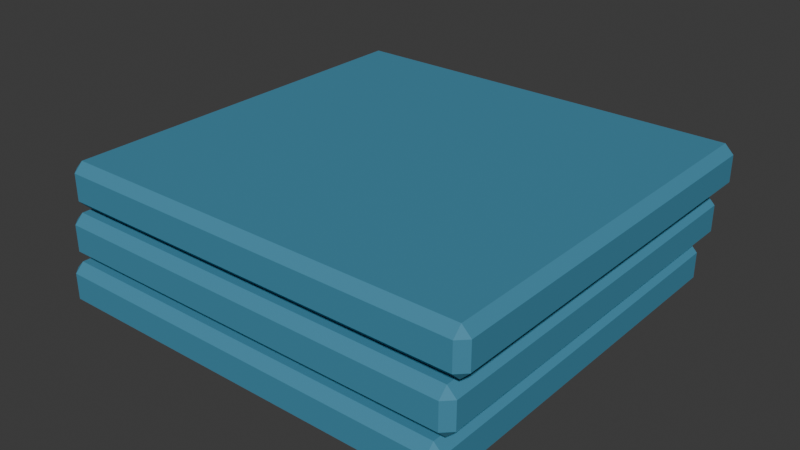 # Source: set_ring_binder.blend  (saved by Blender 5.2.45; exported with 4.5.12 LTS)
import bpy
from mathutils import Matrix  # noqa: F401  (used for matrix-valued properties, if any)

bpy.ops.wm.read_factory_settings(use_empty=True)
scene = bpy.context.scene
scene.name = 'Scene'

# ---- collections
col_collection = bpy.data.collections.new('Collection'); scene.collection.children.link(col_collection)

# ---- materials (node trees are filled in below, after node groups)
mat_set_ring_binder_palette = bpy.data.materials.new('set_ring_binder palette')

# ---- material node trees
mat_set_ring_binder_palette.use_nodes = True; mat_set_ring_binder_palette.node_tree.nodes.clear()
_N = mat_set_ring_binder_palette.node_tree.nodes; _L = mat_set_ring_binder_palette.node_tree.links
n0 = _N.new('ShaderNodeBsdfPrincipled'); n0.name = 'Principled BSDF'; n0.location = (-200, 100)
n0.inputs[2].default_value = 0.78
n0.inputs[10].default_value = 0.005
n1 = _N.new('ShaderNodeOutputMaterial'); n1.name = 'Material Output'; n1.location = (200, 100)
n2 = _N.new('ShaderNodeVertexColor'); n2.name = 'Color Attribute'; n2.location = (0, 0)
n2.layer_name = 'Color'
_L.new(n0.outputs[0], n1.inputs[0])
_L.new(n2.outputs[0], n0.inputs[0])
n1.is_active_output = True

# ---- world
world_world = bpy.data.worlds.new('World'); scene.world = world_world
world_world.use_nodes = True; world_world.node_tree.nodes.clear()
_N = world_world.node_tree.nodes; _L = world_world.node_tree.links
n0 = _N.new('ShaderNodeOutputWorld'); n0.name = 'World Output'; n0.location = (200, 100)
n1 = _N.new('ShaderNodeBackground'); n1.name = 'Background'; n1.location = (-200, 100)
n1.inputs[0].default_value = (0.05088, 0.05088, 0.05088, 1.0)
_L.new(n1.outputs[0], n0.inputs[0])
n0.is_active_output = True
world_world.color = (0.05088, 0.05088, 0.05088)
world_world.sun_shadow_jitter_overblur = 0.0

# ---- meshes
me_cube_346 = bpy.data.meshes.new('Cube.346')
me_cube_346.from_pydata([(-0.115, -0.11, -0.0125), (-0.115, -0.115, -0.0075), (-0.12, -0.11, -0.0075), (-0.115, -0.115, 0.0075), (-0.115, -0.11, 0.0125), (-0.12, -0.11, 0.0075), (-0.115, 0.11, -0.0125), (-0.12, 0.11, -0.0075), (-0.115, 0.115, -0.0075), (-0.115, 0.11, 0.0125), (-0.115, 0.115, 0.0075), (-0.12, 0.11, 0.0075), (0.115, -0.11, -0.0125), (0.12, -0.11, -0.0075), (0.115, -0.115, -0.0075), (0.115, -0.11, 0.0125), (0.115, -0.115, 0.0075), (0.12, -0.11, 0.0075), (0.115, 0.11, -0.0125), (0.115, 0.115, -0.0075), (0.12, 0.11, -0.0075), (0.115, 0.11, 0.0125), (0.12, 0.11, 0.0075), (0.115, 0.115, 0.0075), (-0.109, -0.11, 0.0175), (-0.109, -0.115, 0.0225), (-0.114, -0.11, 0.0225), (-0.109, -0.115, 0.0375), (-0.109, -0.11, 0.0425), (-0.114, -0.11, 0.0375), (-0.109, 0.11, 0.0175), (-0.114, 0.11, 0.0225), (-0.109, 0.115, 0.0225), (-0.109, 0.11, 0.0425), (-0.109, 0.115, 0.0375), (-0.114, 0.11, 0.0375), (0.121, -0.11, 0.0175), (0.126, -0.11, 0.0225), (0.121, -0.115, 0.0225), (0.121, -0.11, 0.0425), (0.121, -0.115, 0.0375), (0.126, -0.11, 0.0375), (0.121, 0.11, 0.0175), (0.121, 0.115, 0.0225), (0.126, 0.11, 0.0225), (0.121, 0.11, 0.0425), (0.126, 0.11, 0.0375), (0.121, 0.115, 0.0375), (-0.103, -0.11, 0.0475), (-0.103, -0.115, 0.0525), (-0.108, -0.11, 0.0525), (-0.103, -0.115, 0.0675), (-0.103, -0.11, 0.0725), (-0.108, -0.11, 0.0675), (-0.103, 0.11, 0.0475), (-0.108, 0.11, 0.0525), (-0.103, 0.115, 0.0525), (-0.103, 0.11, 0.0725), (-0.103, 0.115, 0.0675), (-0.108, 0.11, 0.0675), (0.127, -0.11, 0.0475), (0.132, -0.11, 0.0525), (0.127, -0.115, 0.0525), (0.127, -0.11, 0.0725), (0.127, -0.115, 0.0675), (0.132, -0.11, 0.0675), (0.127, 0.11, 0.0475), (0.127, 0.115, 0.0525), (0.132, 0.11, 0.0525), (0.127, 0.11, 0.0725), (0.132, 0.11, 0.0675), (0.127, 0.115, 0.0675)], [], [(0, 1, 2), (3, 4, 5), (6, 7, 8), (9, 10, 11), (12, 13, 14), (15, 16, 17), (18, 19, 20), (21, 22, 23), (6, 0, 2, 7), (1, 3, 5, 2), (4, 9, 11, 5), (10, 8, 7, 11), (18, 6, 8, 19), (9, 21, 23, 10), (22, 20, 19, 23), (12, 18, 20, 13), (21, 15, 17, 22), (16, 14, 13, 17), (0, 12, 14, 1), (15, 4, 3, 16), (6, 18, 12, 0), (2, 5, 11, 7), (14, 16, 3, 1), (21, 9, 4, 15), (8, 10, 23, 19), (20, 22, 17, 13), (24, 25, 26), (27, 28, 29), (30, 31, 32), (33, 34, 35), (36, 37, 38), (39, 40, 41), (42, 43, 44), (45, 46, 47), (30, 24, 26, 31), (25, 27, 29, 26), (28, 33, 35, 29), (34, 32, 31, 35), (42, 30, 32, 43), (33, 45, 47, 34), (46, 44, 43, 47), (36, 42, 44, 37), (45, 39, 41, 46), (40, 38, 37, 41), (24, 36, 38, 25), (39, 28, 27, 40), (30, 42, 36, 24), (26, 29, 35, 31), (38, 40, 27, 25), (45, 33, 28, 39), (32, 34, 47, 43), (44, 46, 41, 37), (48, 49, 50), (51, 52, 53), (54, 55, 56), (57, 58, 59), (60, 61, 62), (63, 64, 65), (66, 67, 68), (69, 70, 71), (54, 48, 50, 55), (49, 51, 53, 50), (52, 57, 59, 53), (58, 56, 55, 59), (66, 54, 56, 67), (57, 69, 71, 58), (70, 68, 67, 71), (60, 66, 68, 61), (69, 63, 65, 70), (64, 62, 61, 65), (48, 60, 62, 49), (63, 52, 51, 64), (54, 66, 60, 48), (50, 53, 59, 55), (62, 64, 51, 49), (69, 57, 52, 63), (56, 58, 71, 67), (68, 70, 65, 61)])
_uv = me_cube_346.uv_layers.new(name='UVMap')
_uv.uv.foreach_set('vector', [0.1302, 0.7446, 0.1302, 0.75, 0.125, 0.7446, 0.575, 0.9948, 0.625, 0.9948, 0.575, 1.0, 0.1302, 0.5054, 0.125, 0.5054, 0.1302, 0.5, 0.625, 0.2517, 0.575, 0.2552, 0.575, 0.2459, 0.3698, 0.7446, 0.4125, 0.7446, 0.3974, 0.7526, 0.6276, 0.7499, 0.575, 0.7552, 0.575, 0.7459, 0.3698, 0.5054, 0.3974, 0.4974, 0.4125, 0.5054, 0.6276, 0.5028, 0.575, 0.5054, 0.575, 0.4961, 0.1302, 0.5054, 0.1302, 0.7446, 0.125, 0.7446, 0.125, 0.5054, 0.425, 0.0, 0.575, 0.0, 0.575, 0.005435, 0.425, 0.005435, 0.625, 0.005435, 0.625, 0.2517, 0.575, 0.2459, 0.575, 0.005435, 0.575, 0.2552, 0.425, 0.2552, 0.425, 0.2446, 0.575, 0.2459, 0.3698, 0.5054, 0.1302, 0.5054, 0.1302, 0.5, 0.3974, 0.4974, 0.625, 0.2517, 0.6276, 0.5028, 0.575, 0.4961, 0.575, 0.2552, 0.575, 0.5054, 0.4125, 0.5054, 0.3974, 0.4974, 0.575, 0.4961, 0.3698, 0.7446, 0.3698, 0.5054, 0.4125, 0.5054, 0.4125, 0.7446, 0.6276, 0.5028, 0.6276, 0.7499, 0.575, 0.7459, 0.575, 0.5054, 0.575, 0.7552, 0.3974, 0.7526, 0.4125, 0.7446, 0.575, 0.7459, 0.1302, 0.7446, 0.3698, 0.7446, 0.3974, 0.7526, 0.1302, 0.75, 0.6276, 0.7499, 0.625, 0.9948, 0.575, 0.9948, 0.575, 0.7552, 0.1302, 0.5054, 0.3698, 0.5054, 0.3698, 0.7446, 0.1302, 0.7446, 0.425, 0.005435, 0.575, 0.005435, 0.575, 0.2459, 0.425, 0.2446, 0.3974, 0.7526, 0.575, 0.7552, 0.575, 0.9948, 0.425, 0.9948, 0.6276, 0.5028, 0.8698, 0.5054, 0.8698, 0.7446, 0.6276, 0.7499, 0.425, 0.2552, 0.575, 0.2552, 0.575, 0.4961, 0.3974, 0.4974, 0.4125, 0.5054, 0.575, 0.5054, 0.575, 0.7459, 0.4125, 0.7446, 0.1302, 0.7446, 0.1302, 0.75, 0.125, 0.7446, 0.575, 0.9948, 0.625, 0.9948, 0.575, 1.0, 0.1302, 0.5054, 0.125, 0.5054, 0.1302, 0.5, 0.625, 0.2517, 0.575, 0.2552, 0.575, 0.2459, 0.3698, 0.7446, 0.4125, 0.7446, 0.3974, 0.7526, 0.6276, 0.7499, 0.575, 0.7552, 0.575, 0.7459, 0.3698, 0.5054, 0.3974, 0.4974, 0.4125, 0.5054, 0.6276, 0.5028, 0.575, 0.5054, 0.575, 0.4961, 0.1302, 0.5054, 0.1302, 0.7446, 0.125, 0.7446, 0.125, 0.5054, 0.425, 0.0, 0.575, 0.0, 0.575, 0.005435, 0.425, 0.005435, 0.625, 0.005435, 0.625, 0.2517, 0.575, 0.2459, 0.575, 0.005435, 0.575, 0.2552, 0.425, 0.2552, 0.425, 0.2446, 0.575, 0.2459, 0.3698, 0.5054, 0.1302, 0.5054, 0.1302, 0.5, 0.3974, 0.4974, 0.625, 0.2517, 0.6276, 0.5028, 0.575, 0.4961, 0.575, 0.2552, 0.575, 0.5054, 0.4125, 0.5054, 0.3974, 0.4974, 0.575, 0.4961, 0.3698, 0.7446, 0.3698, 0.5054, 0.4125, 0.5054, 0.4125, 0.7446, 0.6276, 0.5028, 0.6276, 0.7499, 0.575, 0.7459, 0.575, 0.5054, 0.575, 0.7552, 0.3974, 0.7526, 0.4125, 0.7446, 0.575, 0.7459, 0.1302, 0.7446, 0.3698, 0.7446, 0.3974, 0.7526, 0.1302, 0.75, 0.6276, 0.7499, 0.625, 0.9948, 0.575, 0.9948, 0.575, 0.7552, 0.1302, 0.5054, 0.3698, 0.5054, 0.3698, 0.7446, 0.1302, 0.7446, 0.425, 0.005435, 0.575, 0.005435, 0.575, 0.2459, 0.425, 0.2446, 0.3974, 0.7526, 0.575, 0.7552, 0.575, 0.9948, 0.425, 0.9948, 0.6276, 0.5028, 0.8698, 0.5054, 0.8698, 0.7446, 0.6276, 0.7499, 0.425, 0.2552, 0.575, 0.2552, 0.575, 0.4961, 0.3974, 0.4974, 0.4125, 0.5054, 0.575, 0.5054, 0.575, 0.7459, 0.4125, 0.7446, 0.1302, 0.7446, 0.1302, 0.75, 0.125, 0.7446, 0.575, 0.9948, 0.625, 0.9948, 0.575, 1.0, 0.1302, 0.5054, 0.125, 0.5054, 0.1302, 0.5, 0.625, 0.2517, 0.575, 0.2552, 0.575, 0.2459, 0.3698, 0.7446, 0.4125, 0.7446, 0.3974, 0.7526, 0.6276, 0.7499, 0.575, 0.7552, 0.575, 0.7459, 0.3698, 0.5054, 0.3974, 0.4974, 0.4125, 0.5054, 0.6276, 0.5028, 0.575, 0.5054, 0.575, 0.4961, 0.1302, 0.5054, 0.1302, 0.7446, 0.125, 0.7446, 0.125, 0.5054, 0.425, 0.0, 0.575, 0.0, 0.575, 0.005435, 0.425, 0.005435, 0.625, 0.005435, 0.625, 0.2517, 0.575, 0.2459, 0.575, 0.005435, 0.575, 0.2552, 0.425, 0.2552, 0.425, 0.2446, 0.575, 0.2459, 0.3698, 0.5054, 0.1302, 0.5054, 0.1302, 0.5, 0.3974, 0.4974, 0.625, 0.2517, 0.6276, 0.5028, 0.575, 0.4961, 0.575, 0.2552, 0.575, 0.5054, 0.4125, 0.5054, 0.3974, 0.4974, 0.575, 0.4961, 0.3698, 0.7446, 0.3698, 0.5054, 0.4125, 0.5054, 0.4125, 0.7446, 0.6276, 0.5028, 0.6276, 0.7499, 0.575, 0.7459, 0.575, 0.5054, 0.575, 0.7552, 0.3974, 0.7526, 0.4125, 0.7446, 0.575, 0.7459, 0.1302, 0.7446, 0.3698, 0.7446, 0.3974, 0.7526, 0.1302, 0.75, 0.6276, 0.7499, 0.625, 0.9948, 0.575, 0.9948, 0.575, 0.7552, 0.1302, 0.5054, 0.3698, 0.5054, 0.3698, 0.7446, 0.1302, 0.7446, 0.425, 0.005435, 0.575, 0.005435, 0.575, 0.2459, 0.425, 0.2446, 0.3974, 0.7526, 0.575, 0.7552, 0.575, 0.9948, 0.425, 0.9948, 0.6276, 0.5028, 0.8698, 0.5054, 0.8698, 0.7446, 0.6276, 0.7499, 0.425, 0.2552, 0.575, 0.2552, 0.575, 0.4961, 0.3974, 0.4974, 0.4125, 0.5054, 0.575, 0.5054, 0.575, 0.7459, 0.4125, 0.7446])
_ca = me_cube_346.color_attributes.new('Color', 'BYTE_COLOR', 'CORNER')
_ca.data.foreach_set('color', [0.05448, 0.2502, 0.3813, 1.0, 0.05448, 0.2502, 0.3813, 1.0, 0.05448, 0.2502, 0.3813, 1.0, 0.05448, 0.2502, 0.3813, 1.0, 0.05448, 0.2502, 0.3813, 1.0, 0.05448, 0.2502, 0.3813, 1.0, 0.05448, 0.2502, 0.3813, 1.0, 0.05448, 0.2502, 0.3813, 1.0, 0.05448, 0.2502, 0.3813, 1.0, 0.05448, 0.2502, 0.3813, 1.0, 0.05448, 0.2502, 0.3813, 1.0, 0.05448, 0.2502, 0.3813, 1.0, 0.05448, 0.2502, 0.3813, 1.0, 0.05448, 0.2502, 0.3813, 1.0, 0.05448, 0.2502, 0.3813, 1.0, 0.05448, 0.2502, 0.3813, 1.0, 0.05448, 0.2502, 0.3813, 1.0, 0.05448, 0.2502, 0.3813, 1.0, 0.05448, 0.2502, 0.3813, 1.0, 0.05448, 0.2502, 0.3813, 1.0, 0.05448, 0.2502, 0.3813, 1.0, 0.05448, 0.2502, 0.3813, 1.0, 0.05448, 0.2502, 0.3813, 1.0, 0.05448, 0.2502, 0.3813, 1.0, 0.05448, 0.2502, 0.3813, 1.0, 0.05448, 0.2502, 0.3813, 1.0, 0.05448, 0.2502, 0.3813, 1.0, 0.05448, 0.2502, 0.3813, 1.0, 0.05448, 0.2502, 0.3813, 1.0, 0.05448, 0.2502, 0.3813, 1.0, 0.05448, 0.2502, 0.3813, 1.0, 0.05448, 0.2502, 0.3813, 1.0, 0.05448, 0.2502, 0.3813, 1.0, 0.05448, 0.2502, 0.3813, 1.0, 0.05448, 0.2502, 0.3813, 1.0, 0.05448, 0.2502, 0.3813, 1.0, 0.05448, 0.2502, 0.3813, 1.0, 0.05448, 0.2502, 0.3813, 1.0, 0.05448, 0.2502, 0.3813, 1.0, 0.05448, 0.2502, 0.3813, 1.0, 0.05448, 0.2502, 0.3813, 1.0, 0.05448, 0.2502, 0.3813, 1.0, 0.05448, 0.2502, 0.3813, 1.0, 0.05448, 0.2502, 0.3813, 1.0, 0.05448, 0.2502, 0.3813, 1.0, 0.05448, 0.2502, 0.3813, 1.0, 0.05448, 0.2502, 0.3813, 1.0, 0.05448, 0.2502, 0.3813, 1.0, 0.05448, 0.2502, 0.3813, 1.0, 0.05448, 0.2502, 0.3813, 1.0, 0.05448, 0.2502, 0.3813, 1.0, 0.05448, 0.2502, 0.3813, 1.0, 0.05448, 0.2502, 0.3813, 1.0, 0.05448, 0.2502, 0.3813, 1.0, 0.05448, 0.2502, 0.3813, 1.0, 0.05448, 0.2502, 0.3813, 1.0, 0.05448, 0.2502, 0.3813, 1.0, 0.05448, 0.2502, 0.3813, 1.0, 0.05448, 0.2502, 0.3813, 1.0, 0.05448, 0.2502, 0.3813, 1.0, 0.05448, 0.2502, 0.3813, 1.0, 0.05448, 0.2502, 0.3813, 1.0, 0.05448, 0.2502, 0.3813, 1.0, 0.05448, 0.2502, 0.3813, 1.0, 0.05448, 0.2502, 0.3813, 1.0, 0.05448, 0.2502, 0.3813, 1.0, 0.05448, 0.2502, 0.3813, 1.0, 0.05448, 0.2502, 0.3813, 1.0, 0.05448, 0.2502, 0.3813, 1.0, 0.05448, 0.2502, 0.3813, 1.0, 0.05448, 0.2502, 0.3813, 1.0, 0.05448, 0.2502, 0.3813, 1.0, 0.05448, 0.2502, 0.3813, 1.0, 0.05448, 0.2502, 0.3813, 1.0, 0.05448, 0.2502, 0.3813, 1.0, 0.05448, 0.2502, 0.3813, 1.0, 0.05448, 0.2502, 0.3813, 1.0, 0.05448, 0.2502, 0.3813, 1.0, 0.05448, 0.2502, 0.3813, 1.0, 0.05448, 0.2502, 0.3813, 1.0, 0.05448, 0.2502, 0.3813, 1.0, 0.05448, 0.2502, 0.3813, 1.0, 0.05448, 0.2502, 0.3813, 1.0, 0.05448, 0.2502, 0.3813, 1.0, 0.05448, 0.2502, 0.3813, 1.0, 0.05448, 0.2502, 0.3813, 1.0, 0.05448, 0.2502, 0.3813, 1.0, 0.05448, 0.2502, 0.3813, 1.0, 0.05448, 0.2502, 0.3813, 1.0, 0.05448, 0.2502, 0.3813, 1.0, 0.05448, 0.2502, 0.3813, 1.0, 0.05448, 0.2502, 0.3813, 1.0, 0.05448, 0.2502, 0.3813, 1.0, 0.05448, 0.2502, 0.3813, 1.0, 0.05448, 0.2502, 0.3813, 1.0, 0.05448, 0.2502, 0.3813, 1.0, 0.05448, 0.2502, 0.3813, 1.0, 0.05448, 0.2502, 0.3813, 1.0, 0.05448, 0.2502, 0.3813, 1.0, 0.05448, 0.2502, 0.3813, 1.0, 0.05448, 0.2502, 0.3813, 1.0, 0.05448, 0.2502, 0.3813, 1.0, 0.05448, 0.2502, 0.3813, 1.0, 0.05448, 0.2502, 0.3813, 1.0, 0.05448, 0.2502, 0.3813, 1.0, 0.05448, 0.2502, 0.3813, 1.0, 0.05448, 0.2502, 0.3813, 1.0, 0.05448, 0.2502, 0.3813, 1.0, 0.05448, 0.2502, 0.3813, 1.0, 0.05448, 0.2502, 0.3813, 1.0, 0.05448, 0.2502, 0.3813, 1.0, 0.05448, 0.2502, 0.3813, 1.0, 0.05448, 0.2502, 0.3813, 1.0, 0.05448, 0.2502, 0.3813, 1.0, 0.05448, 0.2502, 0.3813, 1.0, 0.05448, 0.2502, 0.3813, 1.0, 0.05448, 0.2502, 0.3813, 1.0, 0.05448, 0.2502, 0.3813, 1.0, 0.05448, 0.2502, 0.3813, 1.0, 0.05448, 0.2502, 0.3813, 1.0, 0.05448, 0.2502, 0.3813, 1.0, 0.05448, 0.2502, 0.3813, 1.0, 0.05448, 0.2502, 0.3813, 1.0, 0.05448, 0.2502, 0.3813, 1.0, 0.05448, 0.2502, 0.3813, 1.0, 0.05448, 0.2502, 0.3813, 1.0, 0.05448, 0.2502, 0.3813, 1.0, 0.05448, 0.2502, 0.3813, 1.0, 0.05448, 0.2502, 0.3813, 1.0, 0.05448, 0.2502, 0.3813, 1.0, 0.05448, 0.2502, 0.3813, 1.0, 0.05448, 0.2502, 0.3813, 1.0, 0.05448, 0.2502, 0.3813, 1.0, 0.05448, 0.2502, 0.3813, 1.0, 0.05448, 0.2502, 0.3813, 1.0, 0.05448, 0.2502, 0.3813, 1.0, 0.05448, 0.2502, 0.3813, 1.0, 0.05448, 0.2502, 0.3813, 1.0, 0.05448, 0.2502, 0.3813, 1.0, 0.05448, 0.2502, 0.3813, 1.0, 0.05448, 0.2502, 0.3813, 1.0, 0.05448, 0.2502, 0.3813, 1.0, 0.05448, 0.2502, 0.3813, 1.0, 0.05448, 0.2502, 0.3813, 1.0, 0.05448, 0.2502, 0.3813, 1.0, 0.05448, 0.2502, 0.3813, 1.0, 0.05448, 0.2502, 0.3813, 1.0, 0.05448, 0.2502, 0.3813, 1.0, 0.05448, 0.2502, 0.3813, 1.0, 0.05448, 0.2502, 0.3813, 1.0, 0.05448, 0.2502, 0.3813, 1.0, 0.05448, 0.2502, 0.3813, 1.0, 0.05448, 0.2502, 0.3813, 1.0, 0.05448, 0.2502, 0.3813, 1.0, 0.05448, 0.2502, 0.3813, 1.0, 0.05448, 0.2502, 0.3813, 1.0, 0.05448, 0.2502, 0.3813, 1.0, 0.05448, 0.2502, 0.3813, 1.0, 0.05448, 0.2502, 0.3813, 1.0, 0.05448, 0.2502, 0.3813, 1.0, 0.05448, 0.2502, 0.3813, 1.0, 0.05448, 0.2502, 0.3813, 1.0, 0.05448, 0.2502, 0.3813, 1.0, 0.05448, 0.2502, 0.3813, 1.0, 0.05448, 0.2502, 0.3813, 1.0, 0.05448, 0.2502, 0.3813, 1.0, 0.05448, 0.2502, 0.3813, 1.0, 0.05448, 0.2502, 0.3813, 1.0, 0.05448, 0.2502, 0.3813, 1.0, 0.05448, 0.2502, 0.3813, 1.0, 0.05448, 0.2502, 0.3813, 1.0, 0.05448, 0.2502, 0.3813, 1.0, 0.05448, 0.2502, 0.3813, 1.0, 0.05448, 0.2502, 0.3813, 1.0, 0.05448, 0.2502, 0.3813, 1.0, 0.05448, 0.2502, 0.3813, 1.0, 0.05448, 0.2502, 0.3813, 1.0, 0.05448, 0.2502, 0.3813, 1.0, 0.05448, 0.2502, 0.3813, 1.0, 0.05448, 0.2502, 0.3813, 1.0, 0.05448, 0.2502, 0.3813, 1.0, 0.05448, 0.2502, 0.3813, 1.0, 0.05448, 0.2502, 0.3813, 1.0, 0.05448, 0.2502, 0.3813, 1.0, 0.05448, 0.2502, 0.3813, 1.0, 0.05448, 0.2502, 0.3813, 1.0, 0.05448, 0.2502, 0.3813, 1.0, 0.05448, 0.2502, 0.3813, 1.0, 0.05448, 0.2502, 0.3813, 1.0, 0.05448, 0.2502, 0.3813, 1.0, 0.05448, 0.2502, 0.3813, 1.0, 0.05448, 0.2502, 0.3813, 1.0, 0.05448, 0.2502, 0.3813, 1.0, 0.05448, 0.2502, 0.3813, 1.0, 0.05448, 0.2502, 0.3813, 1.0, 0.05448, 0.2502, 0.3813, 1.0, 0.05448, 0.2502, 0.3813, 1.0, 0.05448, 0.2502, 0.3813, 1.0, 0.05448, 0.2502, 0.3813, 1.0, 0.05448, 0.2502, 0.3813, 1.0, 0.05448, 0.2502, 0.3813, 1.0, 0.05448, 0.2502, 0.3813, 1.0, 0.05448, 0.2502, 0.3813, 1.0, 0.05448, 0.2502, 0.3813, 1.0, 0.05448, 0.2502, 0.3813, 1.0, 0.05448, 0.2502, 0.3813, 1.0, 0.05448, 0.2502, 0.3813, 1.0, 0.05448, 0.2502, 0.3813, 1.0, 0.05448, 0.2502, 0.3813, 1.0, 0.05448, 0.2502, 0.3813, 1.0, 0.05448, 0.2502, 0.3813, 1.0, 0.05448, 0.2502, 0.3813, 1.0, 0.05448, 0.2502, 0.3813, 1.0, 0.05448, 0.2502, 0.3813, 1.0, 0.05448, 0.2502, 0.3813, 1.0, 0.05448, 0.2502, 0.3813, 1.0, 0.05448, 0.2502, 0.3813, 1.0, 0.05448, 0.2502, 0.3813, 1.0, 0.05448, 0.2502, 0.3813, 1.0, 0.05448, 0.2502, 0.3813, 1.0, 0.05448, 0.2502, 0.3813, 1.0, 0.05448, 0.2502, 0.3813, 1.0, 0.05448, 0.2502, 0.3813, 1.0, 0.05448, 0.2502, 0.3813, 1.0, 0.05448, 0.2502, 0.3813, 1.0, 0.05448, 0.2502, 0.3813, 1.0, 0.05448, 0.2502, 0.3813, 1.0, 0.05448, 0.2502, 0.3813, 1.0, 0.05448, 0.2502, 0.3813, 1.0, 0.05448, 0.2502, 0.3813, 1.0, 0.05448, 0.2502, 0.3813, 1.0, 0.05448, 0.2502, 0.3813, 1.0, 0.05448, 0.2502, 0.3813, 1.0, 0.05448, 0.2502, 0.3813, 1.0, 0.05448, 0.2502, 0.3813, 1.0, 0.05448, 0.2502, 0.3813, 1.0, 0.05448, 0.2502, 0.3813, 1.0, 0.05448, 0.2502, 0.3813, 1.0, 0.05448, 0.2502, 0.3813, 1.0, 0.05448, 0.2502, 0.3813, 1.0, 0.05448, 0.2502, 0.3813, 1.0, 0.05448, 0.2502, 0.3813, 1.0, 0.05448, 0.2502, 0.3813, 1.0, 0.05448, 0.2502, 0.3813, 1.0, 0.05448, 0.2502, 0.3813, 1.0, 0.05448, 0.2502, 0.3813, 1.0, 0.05448, 0.2502, 0.3813, 1.0, 0.05448, 0.2502, 0.3813, 1.0, 0.05448, 0.2502, 0.3813, 1.0, 0.05448, 0.2502, 0.3813, 1.0, 0.05448, 0.2502, 0.3813, 1.0, 0.05448, 0.2502, 0.3813, 1.0, 0.05448, 0.2502, 0.3813, 1.0, 0.05448, 0.2502, 0.3813, 1.0, 0.05448, 0.2502, 0.3813, 1.0, 0.05448, 0.2502, 0.3813, 1.0, 0.05448, 0.2502, 0.3813, 1.0, 0.05448, 0.2502, 0.3813, 1.0, 0.05448, 0.2502, 0.3813, 1.0, 0.05448, 0.2502, 0.3813, 1.0, 0.05448, 0.2502, 0.3813, 1.0, 0.05448, 0.2502, 0.3813, 1.0, 0.05448, 0.2502, 0.3813, 1.0, 0.05448, 0.2502, 0.3813, 1.0, 0.05448, 0.2502, 0.3813, 1.0, 0.05448, 0.2502, 0.3813, 1.0, 0.05448, 0.2502, 0.3813, 1.0, 0.05448, 0.2502, 0.3813, 1.0, 0.05448, 0.2502, 0.3813, 1.0, 0.05448, 0.2502, 0.3813, 1.0, 0.05448, 0.2502, 0.3813, 1.0, 0.05448, 0.2502, 0.3813, 1.0, 0.05448, 0.2502, 0.3813, 1.0, 0.05448, 0.2502, 0.3813, 1.0, 0.05448, 0.2502, 0.3813, 1.0, 0.05448, 0.2502, 0.3813, 1.0, 0.05448, 0.2502, 0.3813, 1.0, 0.05448, 0.2502, 0.3813, 1.0, 0.05448, 0.2502, 0.3813, 1.0, 0.05448, 0.2502, 0.3813, 1.0, 0.05448, 0.2502, 0.3813, 1.0, 0.05448, 0.2502, 0.3813, 1.0, 0.05448, 0.2502, 0.3813, 1.0, 0.05448, 0.2502, 0.3813, 1.0, 0.05448, 0.2502, 0.3813, 1.0, 0.05448, 0.2502, 0.3813, 1.0, 0.05448, 0.2502, 0.3813, 1.0, 0.05448, 0.2502, 0.3813, 1.0])
me_cube_346.materials.append(mat_set_ring_binder_palette)
me_cube_346.update()

# ---- objects
ob_set_ring_binder = bpy.data.objects.new('set_ring_binder', me_cube_346)

# ---- transforms, parenting, visibility, modifiers, constraints
ob_set_ring_binder.location = (0.0, 0.0, 0.015)

# ---- collection membership
col_collection.objects.link(ob_set_ring_binder)

# ---- scene / render settings (as saved in the file)
scene.frame_start = 1; scene.frame_end = 250; scene.frame_set(1)
scene.render.engine = 'BLENDER_EEVEE_NEXT'
scene.render.bake_bias = 0.0
scene.render.bake_samples = 0
scene.render.compositor_device = 'GPU'
scene.eevee.use_volume_custom_range = False
scene.eevee.fast_gi_thickness_near = 0.1
scene.eevee.fast_gi_thickness_far = 0.0
scene.eevee.ray_tracing_options.screen_trace_thickness = 0.1
bpy.context.view_layer.update()

# ---- added for rendering (the .blend has no active camera and no usable light): camera, sun
cam_auto = bpy.data.cameras.new('AutoCamera')
cam_auto.lens = 50.0
cam_auto.sensor_width = 36.0
cam_auto.clip_end = 1000.0
ob_auto_camera = bpy.data.objects.new('AutoCamera', cam_auto)
scene.collection.objects.link(ob_auto_camera)
ob_auto_camera.location = (0.331317, -0.390381, 0.305254)
ob_auto_camera.rotation_euler = (1.09748, -7.21219e-08, 0.694738)
scene.camera = ob_auto_camera
light_auto_sun = bpy.data.lights.new('AutoSun', 'SUN')
light_auto_sun.energy = 3.0
light_auto_sun.angle = 0.0523599
ob_auto_sun = bpy.data.objects.new('AutoSun', light_auto_sun)
scene.collection.objects.link(ob_auto_sun)
ob_auto_sun.rotation_euler = (0.872665, 0.174533, 0.523599)
bpy.context.view_layer.update()
